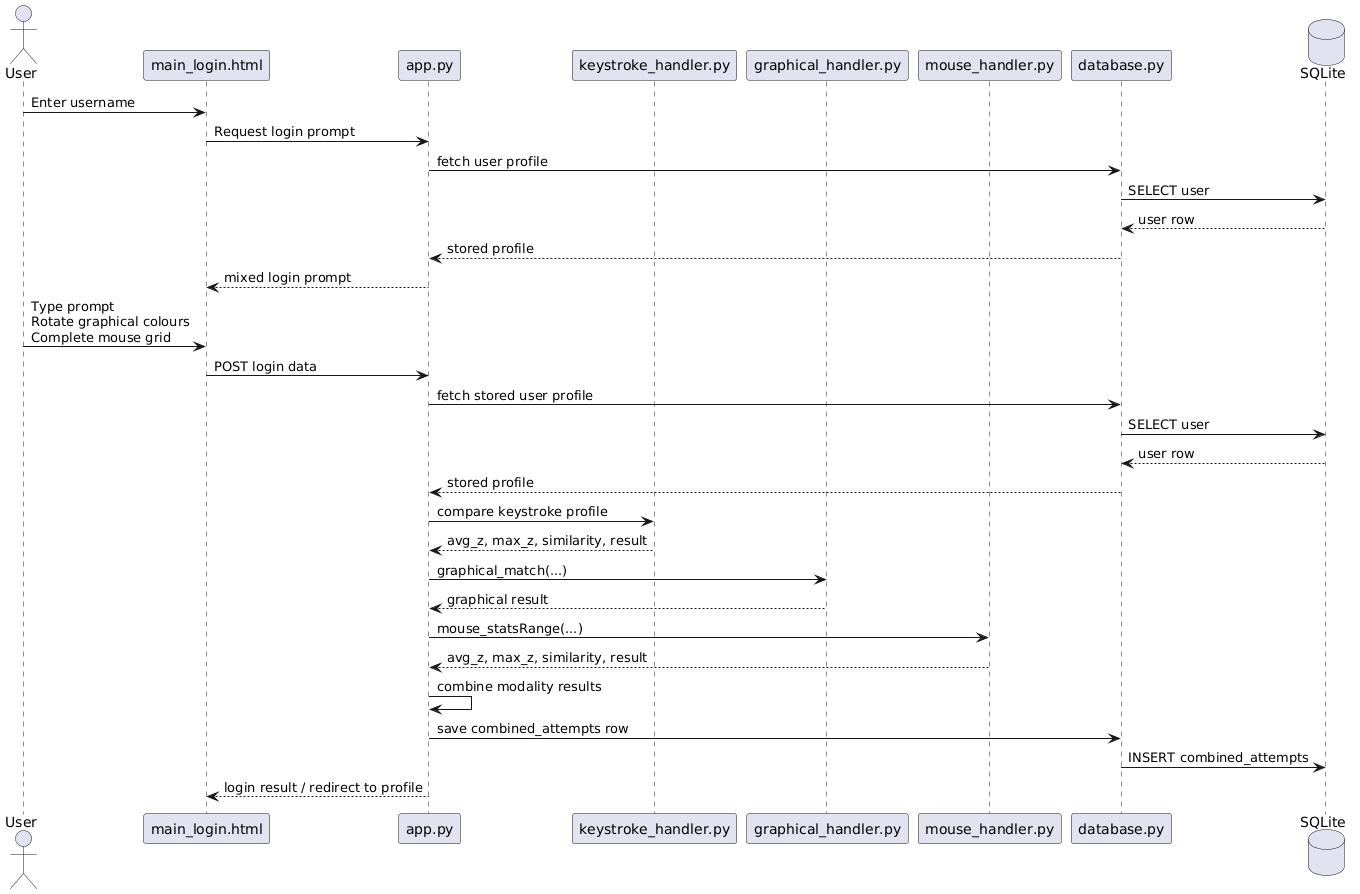

The diagram above was rendered by PlantUML. Its source (embedded in the PNG):
@startuml
actor User
participant "main_login.html" as Frontend
participant "app.py" as App
participant "keystroke_handler.py" as KeyHandler
participant "graphical_handler.py" as GraphHandler
participant "mouse_handler.py" as MouseHandler
participant "database.py" as DBModule
database "SQLite" as DB

User -> Frontend : Enter username
Frontend -> App : Request login prompt
App -> DBModule : fetch user profile
DBModule -> DB : SELECT user
DB --> DBModule : user row
DBModule --> App : stored profile
App --> Frontend : mixed login prompt

User -> Frontend : Type prompt\nRotate graphical colours\nComplete mouse grid
Frontend -> App : POST login data

App -> DBModule : fetch stored user profile
DBModule -> DB : SELECT user
DB --> DBModule : user row
DBModule --> App : stored profile

App -> KeyHandler : compare keystroke profile
KeyHandler --> App : avg_z, max_z, similarity, result

App -> GraphHandler : graphical_match(...)
GraphHandler --> App : graphical result

App -> MouseHandler : mouse_statsRange(...)
MouseHandler --> App : avg_z, max_z, similarity, result

App -> App : combine modality results
App -> DBModule : save combined_attempts row
DBModule -> DB : INSERT combined_attempts

App --> Frontend : login result / redirect to profile
@enduml